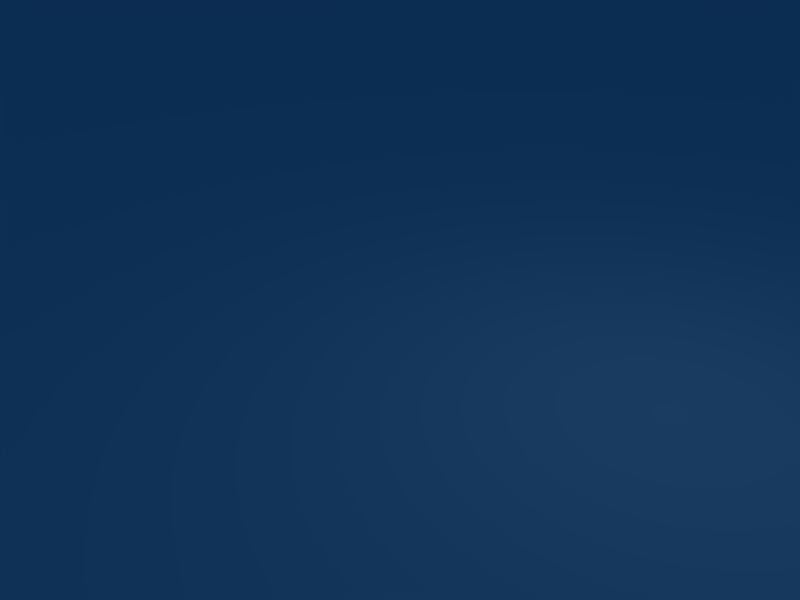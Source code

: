 # Source: plane_xz_200.blend  (saved by Blender 2.49.2; exported with 4.5.12 LTS)
import bpy
from mathutils import Matrix  # noqa: F401  (used for matrix-valued properties, if any)

bpy.ops.wm.read_factory_settings(use_empty=True)
scene = bpy.context.scene
scene.name = 'Scene'

# ---- collections
col_collection_1 = bpy.data.collections.new('Collection 1'); scene.collection.children.link(col_collection_1)

# ---- world
world_world = bpy.data.worlds.new('World'); scene.world = world_world
world_world.color = (0.05656, 0.2208, 0.4)
world_world.use_sun_shadow = False
world_world.sun_shadow_jitter_overblur = 0.0
world_world.cycles.sampling_method = 'MANUAL'
world_world.cycles.sample_map_resolution = 256

# ---- cameras
cam_camera = bpy.data.cameras.new('Camera')
cam_camera.passepartout_alpha = 0.2
cam_camera.clip_end = 100.0
cam_camera.lens = 35.0
cam_camera.ortho_scale = 7.314
cam_camera.show_passepartout = False
cam_camera.show_safe_areas = True
cam_camera.dof.focus_distance = 0.0
cam_camera.dof.aperture_fstop = 128.0

# ---- lights
light_spot = bpy.data.lights.new('Spot', 'POINT')
light_spot.transmission_factor = 0.0
light_spot.cutoff_distance = 30.0
light_spot.energy = 100.0
light_spot.shadow_buffer_clip_start = 1.001
light_spot.shadow_soft_size = 1.0
light_spot.shadow_maximum_resolution = 0.006
light_spot.use_absolute_resolution = True
light_spot.cycles.use_multiple_importance_sampling = False

# ---- meshes
me_plane = bpy.data.meshes.new('Plane')
me_plane.from_pydata([(100.0, -4.371e-06, -100.0), (100.0, 4.371e-06, 100.0), (-100.0, 4.371e-06, 100.0), (-100.0, -4.371e-06, -100.0), (-5.96e-06, 4.371e-06, 100.0), (100.0, 1.303e-13, 2.98e-06), (1.788e-05, -4.371e-06, -100.0), (-100.0, -1.172e-12, -2.682e-05), (5.96e-06, -5.211e-13, -1.192e-05), (50.0, 4.371e-06, 100.0), (-50.0, 4.371e-06, 100.0), (100.0, -2.186e-06, -50.0), (100.0, 2.186e-06, 50.0), (50.0, -4.371e-06, -100.0), (-50.0, -4.371e-06, -100.0), (-100.0, 2.186e-06, 50.0), (-100.0, -2.186e-06, -50.0), (-50.0, -8.468e-13, -1.937e-05), (1.192e-05, -2.186e-06, -50.0), (50.0, -1.954e-13, -4.47e-06), (0.0, 2.186e-06, 50.0), (-50.0, -2.186e-06, -50.0), (50.0, -2.186e-06, -50.0), (-50.0, 2.186e-06, 50.0), (50.0, 2.186e-06, 50.0), (75.0, 4.371e-06, 100.0), (25.0, 4.371e-06, 100.0), (-75.0, 4.371e-06, 100.0), (-25.0, 4.371e-06, 100.0), (100.0, -3.278e-06, -75.0), (100.0, -1.093e-06, -25.0), (100.0, 3.278e-06, 75.0), (100.0, 1.093e-06, 25.0), (75.0, -4.371e-06, -100.0), (25.0, -4.371e-06, -100.0), (-75.0, -4.371e-06, -100.0), (-25.0, -4.371e-06, -100.0), (-100.0, 3.278e-06, 75.0), (-100.0, 1.093e-06, 25.0), (-100.0, -3.278e-06, -75.0), (-100.0, -1.093e-06, -25.0), (-75.0, -1.01e-12, -2.31e-05), (-25.0, -6.839e-13, -1.565e-05), (1.49e-05, -3.278e-06, -75.0), (8.941e-06, -1.093e-06, -25.0), (75.0, -3.257e-14, -7.451e-07), (25.0, -3.582e-13, -8.196e-06), (-2.98e-06, 3.278e-06, 75.0), (2.98e-06, 1.093e-06, 25.0), (-75.0, -2.186e-06, -50.0), (-50.0, -3.278e-06, -75.0), (-25.0, -2.186e-06, -50.0), (-50.0, -1.093e-06, -25.0), (25.0, -2.186e-06, -50.0), (50.0, -3.278e-06, -75.0), (75.0, -2.186e-06, -50.0), (50.0, -1.093e-06, -25.0), (-75.0, 2.186e-06, 50.0), (-50.0, 1.093e-06, 25.0), (-25.0, 2.186e-06, 50.0), (-50.0, 3.278e-06, 75.0), (25.0, 2.186e-06, 50.0), (50.0, 1.093e-06, 25.0), (75.0, 2.186e-06, 50.0), (50.0, 3.278e-06, 75.0), (-75.0, -3.278e-06, -75.0), (-25.0, -3.278e-06, -75.0), (-75.0, -1.093e-06, -25.0), (-25.0, -1.093e-06, -25.0), (25.0, -3.278e-06, -75.0), (75.0, -3.278e-06, -75.0), (25.0, -1.093e-06, -25.0), (75.0, -1.093e-06, -25.0), (-75.0, 1.093e-06, 25.0), (-25.0, 1.093e-06, 25.0), (-75.0, 3.278e-06, 75.0), (-25.0, 3.278e-06, 75.0), (25.0, 1.093e-06, 25.0), (75.0, 1.093e-06, 25.0), (25.0, 3.278e-06, 75.0), (75.0, 3.278e-06, 75.0)], [], [(35, 3, 39, 65), (14, 35, 65, 50), (65, 39, 16, 49), (50, 65, 49, 21), (36, 14, 50, 66), (6, 36, 66, 43), (66, 50, 21, 51), (43, 66, 51, 18), (49, 16, 40, 67), (21, 49, 67, 52), (67, 40, 7, 41), (52, 67, 41, 17), (51, 21, 52, 68), (18, 51, 68, 44), (68, 52, 17, 42), (44, 68, 42, 8), (34, 6, 43, 69), (13, 34, 69, 54), (69, 43, 18, 53), (54, 69, 53, 22), (33, 13, 54, 70), (0, 33, 70, 29), (70, 54, 22, 55), (29, 70, 55, 11), (53, 18, 44, 71), (22, 53, 71, 56), (71, 44, 8, 46), (56, 71, 46, 19), (55, 22, 56, 72), (11, 55, 72, 30), (72, 56, 19, 45), (30, 72, 45, 5), (41, 7, 38, 73), (17, 41, 73, 58), (73, 38, 15, 57), (58, 73, 57, 23), (42, 17, 58, 74), (8, 42, 74, 48), (74, 58, 23, 59), (48, 74, 59, 20), (57, 15, 37, 75), (23, 57, 75, 60), (75, 37, 2, 27), (60, 75, 27, 10), (59, 23, 60, 76), (20, 59, 76, 47), (76, 60, 10, 28), (47, 76, 28, 4), (46, 8, 48, 77), (19, 46, 77, 62), (77, 48, 20, 61), (62, 77, 61, 24), (45, 19, 62, 78), (5, 45, 78, 32), (78, 62, 24, 63), (32, 78, 63, 12), (61, 20, 47, 79), (24, 61, 79, 64), (79, 47, 4, 26), (64, 79, 26, 9), (63, 24, 64, 80), (12, 63, 80, 31), (80, 64, 9, 25), (31, 80, 25, 1)])
_uv = me_plane.uv_layers.new(name='UVTex')
_uv.uv.foreach_set('vector', [0.0, 0.0, 1.0, 0.0, 1.0, 1.0, 0.0, 1.0, 0.0, 0.0, 1.0, 0.0, 1.0, 1.0, 0.0, 1.0, 0.0, 0.0, 1.0, 0.0, 1.0, 1.0, 0.0, 1.0, 0.0, 0.0, 1.0, 0.0, 1.0, 1.0, 0.0, 1.0, 0.0, 0.0, 1.0, 0.0, 1.0, 1.0, 0.0, 1.0, 0.0, 0.0, 1.0, 0.0, 1.0, 1.0, 0.0, 1.0, 0.0, 0.0, 1.0, 0.0, 1.0, 1.0, 0.0, 1.0, 0.0, 0.0, 1.0, 0.0, 1.0, 1.0, 0.0, 1.0, 0.0, 0.0, 1.0, 0.0, 1.0, 1.0, 0.0, 1.0, 0.0, 0.0, 1.0, 0.0, 1.0, 1.0, 0.0, 1.0, 0.0, 0.0, 1.0, 0.0, 1.0, 1.0, 0.0, 1.0, 0.0, 0.0, 1.0, 0.0, 1.0, 1.0, 0.0, 1.0, 0.0, 0.0, 1.0, 0.0, 1.0, 1.0, 0.0, 1.0, 0.0, 0.0, 1.0, 0.0, 1.0, 1.0, 0.0, 1.0, 0.0, 0.0, 1.0, 0.0, 1.0, 1.0, 0.0, 1.0, 0.0, 0.0, 1.0, 0.0, 1.0, 1.0, 0.0, 1.0, 0.0, 0.0, 1.0, 0.0, 1.0, 1.0, 0.0, 1.0, 0.0, 0.0, 1.0, 0.0, 1.0, 1.0, 0.0, 1.0, 0.0, 0.0, 1.0, 0.0, 1.0, 1.0, 0.0, 1.0, 0.0, 0.0, 1.0, 0.0, 1.0, 1.0, 0.0, 1.0, 0.0, 0.0, 1.0, 0.0, 1.0, 1.0, 0.0, 1.0, 0.0, 0.0, 1.0, 0.0, 1.0, 1.0, 0.0, 1.0, 0.0, 0.0, 1.0, 0.0, 1.0, 1.0, 0.0, 1.0, 0.0, 0.0, 1.0, 0.0, 1.0, 1.0, 0.0, 1.0, 0.0, 0.0, 1.0, 0.0, 1.0, 1.0, 0.0, 1.0, 0.0, 0.0, 1.0, 0.0, 1.0, 1.0, 0.0, 1.0, 0.0, 0.0, 1.0, 0.0, 1.0, 1.0, 0.0, 1.0, 0.0, 0.0, 1.0, 0.0, 1.0, 1.0, 0.0, 1.0, 0.0, 0.0, 1.0, 0.0, 1.0, 1.0, 0.0, 1.0, 0.0, 0.0, 1.0, 0.0, 1.0, 1.0, 0.0, 1.0, 0.0, 0.0, 1.0, 0.0, 1.0, 1.0, 0.0, 1.0, 0.0, 0.0, 1.0, 0.0, 1.0, 1.0, 0.0, 1.0, 0.0, 0.0, 1.0, 0.0, 1.0, 1.0, 0.0, 1.0, 0.0, 0.0, 1.0, 0.0, 1.0, 1.0, 0.0, 1.0, 0.0, 0.0, 1.0, 0.0, 1.0, 1.0, 0.0, 1.0, 0.0, 0.0, 1.0, 0.0, 1.0, 1.0, 0.0, 1.0, 0.0, 0.0, 1.0, 0.0, 1.0, 1.0, 0.0, 1.0, 0.0, 0.0, 1.0, 0.0, 1.0, 1.0, 0.0, 1.0, 0.0, 0.0, 1.0, 0.0, 1.0, 1.0, 0.0, 1.0, 0.0, 0.0, 1.0, 0.0, 1.0, 1.0, 0.0, 1.0, 0.0, 0.0, 1.0, 0.0, 1.0, 1.0, 0.0, 1.0, 0.0, 0.0, 1.0, 0.0, 1.0, 1.0, 0.0, 1.0, 0.0, 0.0, 1.0, 0.0, 1.0, 1.0, 0.0, 1.0, 0.0, 0.0, 1.0, 0.0, 1.0, 1.0, 0.0, 1.0, 0.0, 0.0, 1.0, 0.0, 1.0, 1.0, 0.0, 1.0, 0.0, 0.0, 1.0, 0.0, 1.0, 1.0, 0.0, 1.0, 0.0, 0.0, 1.0, 0.0, 1.0, 1.0, 0.0, 1.0, 0.0, 0.0, 1.0, 0.0, 1.0, 1.0, 0.0, 1.0, 0.0, 0.0, 1.0, 0.0, 1.0, 1.0, 0.0, 1.0, 0.0, 0.0, 1.0, 0.0, 1.0, 1.0, 0.0, 1.0, 0.0, 0.0, 1.0, 0.0, 1.0, 1.0, 0.0, 1.0, 0.0, 0.0, 1.0, 0.0, 1.0, 1.0, 0.0, 1.0, 0.0, 0.0, 1.0, 0.0, 1.0, 1.0, 0.0, 1.0, 0.0, 0.0, 1.0, 0.0, 1.0, 1.0, 0.0, 1.0, 0.0, 0.0, 1.0, 0.0, 1.0, 1.0, 0.0, 1.0, 0.0, 0.0, 1.0, 0.0, 1.0, 1.0, 0.0, 1.0, 0.0, 0.0, 1.0, 0.0, 1.0, 1.0, 0.0, 1.0, 0.0, 0.0, 1.0, 0.0, 1.0, 1.0, 0.0, 1.0, 0.0, 0.0, 1.0, 0.0, 1.0, 1.0, 0.0, 1.0, 0.0, 0.0, 1.0, 0.0, 1.0, 1.0, 0.0, 1.0, 0.0, 0.0, 1.0, 0.0, 1.0, 1.0, 0.0, 1.0, 0.0, 0.0, 1.0, 0.0, 1.0, 1.0, 0.0, 1.0, 0.0, 0.0, 1.0, 0.0, 1.0, 1.0, 0.0, 1.0, 0.0, 0.0, 1.0, 0.0, 1.0, 1.0, 0.0, 1.0])
me_plane.use_remesh_preserve_volume = False
me_plane.use_remesh_preserve_attributes = False
me_plane.use_mirror_vertex_groups = False
me_plane.update()

# ---- objects
ob_plane = bpy.data.objects.new('Plane', me_plane)
ob_lamp = bpy.data.objects.new('Lamp', light_spot)
ob_camera = bpy.data.objects.new('Camera', cam_camera)

# ---- transforms, parenting, visibility, modifiers, constraints
ob_plane.location = (0.0, 0.0, 0.0)
ob_plane.rotation_euler = (1.571, 0.0, 0.0)
ob_plane.lock_rotations_4d = False
ob_plane.empty_display_type = 'ARROWS'
ob_plane.lineart.crease_threshold = 0.0
ob_lamp.location = (4.076, 1.005, 5.904)
ob_lamp.rotation_euler = (0.6503, 0.05522, 1.866)
ob_lamp.lock_rotations_4d = False
ob_lamp.empty_display_type = 'ARROWS'
ob_lamp.color = (0.0, 0.0, 0.0, 0.0)
ob_lamp.lineart.crease_threshold = 0.0
ob_camera.location = (7.481, -6.508, 5.344)
ob_camera.rotation_euler = (1.109, 0.01082, 0.8149)
ob_camera.lock_rotations_4d = False
ob_camera.empty_display_type = 'ARROWS'
ob_camera.color = (0.0, 0.0, 0.0, 0.0)
ob_camera.display_type = 'WIRE'
ob_camera.lineart.crease_threshold = 0.0

# ---- collection membership
col_collection_1.objects.link(ob_plane)
col_collection_1.objects.link(ob_lamp)
col_collection_1.objects.link(ob_camera)

# ---- scene / render settings (as saved in the file)
scene.camera = ob_camera
scene.frame_start = 1; scene.frame_end = 250; scene.frame_set(1)
scene.render.engine = 'BLENDER_EEVEE_NEXT'
scene.render.image_settings.file_format = 'JPEG'
scene.render.image_settings.color_mode = 'RGB'
scene.render.image_settings.compression = 90
scene.render.resolution_x = 800
scene.render.resolution_y = 600
scene.render.pixel_aspect_x = 100.0
scene.render.pixel_aspect_y = 100.0
scene.render.fps = 25
scene.render.dither_intensity = 0.0
scene.render.use_compositing = False
scene.render.use_sequencer = False
scene.render.bake_margin = 2
scene.render.bake_bias = 0.0
scene.render.use_stamp_time = False
scene.render.use_stamp_date = False
scene.render.use_stamp_frame = False
scene.render.use_stamp_camera = False
scene.render.use_stamp_scene = False
scene.render.use_stamp_filename = False
scene.render.use_stamp_render_time = False
scene.render.stamp_font_size = 0
scene.cycles.use_denoising = False
scene.cycles.samples = 10
scene.cycles.sampling_pattern = 'TABULATED_SOBOL'
scene.cycles.light_sampling_threshold = 0.0
scene.cycles.use_adaptive_sampling = False
scene.cycles.use_light_tree = False
scene.cycles.blur_glossy = 0.0
scene.cycles.volume_bounces = 1
scene.cycles.pixel_filter_type = 'GAUSSIAN'
scene.cycles.sample_clamp_indirect = 0.0
scene.view_settings.view_transform = 'Raw'
bpy.context.view_layer.update()
